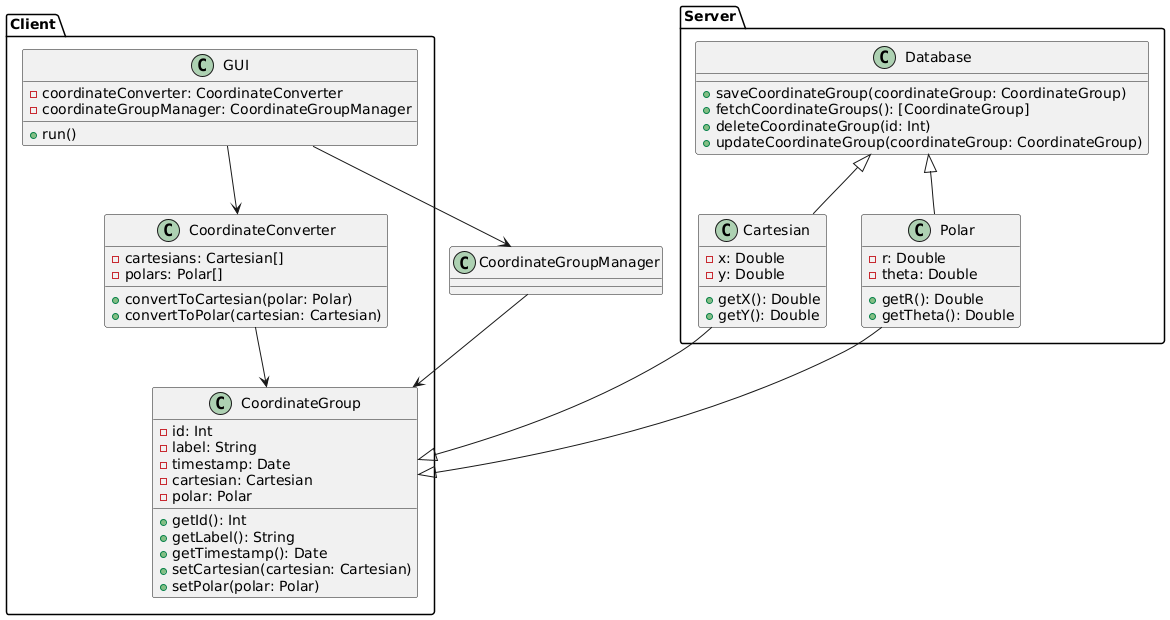

The diagram above was rendered by PlantUML. Its source (embedded in the PNG):
@startuml
package "Client" {
    class CoordinateConverter {
        - cartesians: Cartesian[]
        - polars: Polar[]
        + convertToCartesian(polar: Polar)
        + convertToPolar(cartesian: Cartesian)
    }

    class CoordinateGroup {
        - id: Int
        - label: String
        - timestamp: Date
        - cartesian: Cartesian
        - polar: Polar
        + getId(): Int
        + getLabel(): String
        + getTimestamp(): Date
        + setCartesian(cartesian: Cartesian)
        + setPolar(polar: Polar)
    }

    class GUI {
        - coordinateConverter: CoordinateConverter
        - coordinateGroupManager: CoordinateGroupManager
        + run()
    }
}

package "Server" {
    class Database {
        + saveCoordinateGroup(coordinateGroup: CoordinateGroup)
        + fetchCoordinateGroups(): [CoordinateGroup]
        + deleteCoordinateGroup(id: Int)
        + updateCoordinateGroup(coordinateGroup: CoordinateGroup)
    }

    class Cartesian {
        - x: Double
        - y: Double
        + getX(): Double
        + getY(): Double
    }

    class Polar {
        - r: Double
        - theta: Double
        + getR(): Double
        + getTheta(): Double
    }
}

CoordinateConverter --> CoordinateGroup
CoordinateGroupManager --> CoordinateGroup

GUI --> CoordinateConverter
GUI --> CoordinateGroupManager

Cartesian --|> CoordinateGroup
Polar --|> CoordinateGroup

Database <|-- Cartesian
Database <|-- Polar
@enduml